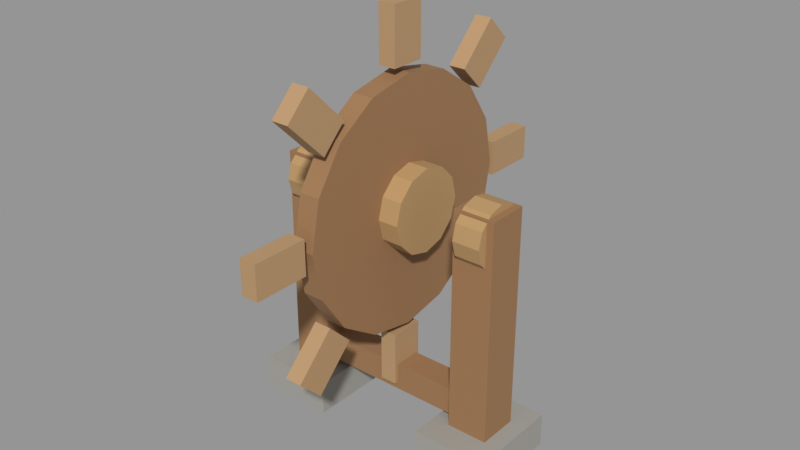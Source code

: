 # Source: vf_cog.blend  (saved by Blender 5.1.30; exported with 4.5.12 LTS)
import bpy
from mathutils import Matrix  # noqa: F401  (used for matrix-valued properties, if any)

bpy.ops.wm.read_factory_settings(use_empty=True)
scene = bpy.context.scene
scene.name = 'Scene'

# ---- materials (node trees are filled in below, after node groups)
mat_oak = bpy.data.materials.new('Oak')
mat_stone = bpy.data.materials.new('Stone')
mat_bronze = bpy.data.materials.new('Bronze')
mat_oaklight = bpy.data.materials.new('OakLight')

# ---- material node trees
mat_oak.use_nodes = True; mat_oak.node_tree.nodes.clear()
_N = mat_oak.node_tree.nodes; _L = mat_oak.node_tree.links
n0 = _N.new('ShaderNodeBsdfPrincipled'); n0.name = 'Principled BSDF'; n0.location = (-200, 100)
n0.inputs[0].default_value = (0.32, 0.17, 0.075, 1.0)
n0.inputs[2].default_value = 0.85
n1 = _N.new('ShaderNodeOutputMaterial'); n1.name = 'Material Output'; n1.location = (200, 100)
_L.new(n0.outputs[0], n1.inputs[0])
n1.is_active_output = True
mat_stone.use_nodes = True; mat_stone.node_tree.nodes.clear()
_N = mat_stone.node_tree.nodes; _L = mat_stone.node_tree.links
n0 = _N.new('ShaderNodeBsdfPrincipled'); n0.name = 'Principled BSDF'; n0.location = (-200, 100)
n0.inputs[0].default_value = (0.34, 0.33, 0.3, 1.0)
n0.inputs[2].default_value = 0.85
n1 = _N.new('ShaderNodeOutputMaterial'); n1.name = 'Material Output'; n1.location = (200, 100)
_L.new(n0.outputs[0], n1.inputs[0])
n1.is_active_output = True
mat_bronze.use_nodes = True; mat_bronze.node_tree.nodes.clear()
_N = mat_bronze.node_tree.nodes; _L = mat_bronze.node_tree.links
n0 = _N.new('ShaderNodeBsdfPrincipled'); n0.name = 'Principled BSDF'; n0.location = (-200, 100)
n0.inputs[0].default_value = (0.45, 0.28, 0.12, 1.0)
n0.inputs[2].default_value = 0.85
n1 = _N.new('ShaderNodeOutputMaterial'); n1.name = 'Material Output'; n1.location = (200, 100)
_L.new(n0.outputs[0], n1.inputs[0])
n1.is_active_output = True
mat_oaklight.use_nodes = True; mat_oaklight.node_tree.nodes.clear()
_N = mat_oaklight.node_tree.nodes; _L = mat_oaklight.node_tree.links
n0 = _N.new('ShaderNodeBsdfPrincipled'); n0.name = 'Principled BSDF'; n0.location = (-200, 100)
n0.inputs[0].default_value = (0.45, 0.28, 0.14, 1.0)
n0.inputs[2].default_value = 0.85
n1 = _N.new('ShaderNodeOutputMaterial'); n1.name = 'Material Output'; n1.location = (200, 100)
_L.new(n0.outputs[0], n1.inputs[0])
n1.is_active_output = True

# ---- meshes
me_post = bpy.data.meshes.new('Post')
me_post.from_pydata([(-0.34, 0.06, 0.05), (-0.34, -0.06, 0.05), (-0.34, 0.06, 0.75), (-0.34, -0.06, 0.75), (-0.22, 0.06, 0.05), (-0.22, -0.06, 0.05), (-0.22, 0.06, 0.75), (-0.22, -0.06, 0.75), (0.22, 0.06, 0.05), (0.22, -0.06, 0.05), (0.22, 0.06, 0.75), (0.22, -0.06, 0.75), (0.34, 0.06, 0.05), (0.34, -0.06, 0.05), (0.34, 0.06, 0.75), (0.34, -0.06, 0.75), (-0.28, 0.04, 0.12), (-0.28, 0.04, 0.2), (0.28, 0.04, 0.12), (0.28, 0.04, 0.2), (-0.28, -0.04, 0.12), (-0.28, -0.04, 0.2), (0.28, -0.04, 0.12), (0.28, -0.04, 0.2)], [], [(0, 1, 3, 2), (2, 3, 7, 6), (6, 7, 5, 4), (4, 5, 1, 0), (2, 6, 4, 0), (7, 3, 1, 5), (8, 9, 11, 10), (10, 11, 15, 14), (14, 15, 13, 12), (12, 13, 9, 8), (10, 14, 12, 8), (15, 11, 9, 13), (16, 17, 19, 18), (18, 19, 23, 22), (22, 23, 21, 20), (20, 21, 17, 16), (18, 22, 20, 16), (23, 19, 17, 21)])
_uv = me_post.uv_layers.new(name='UVMap')
_uv.uv.foreach_set('vector', [0.1, 0.12, 0.1, -0.12, 1.5, -0.12, 1.5, 0.12, 0.12, 0.68, -0.12, 0.68, -0.12, 0.44, 0.12, 0.44, 1.5, -0.12, 1.5, 0.12, 0.1, 0.12, 0.1, -0.12, 0.12, 0.44, -0.12, 0.44, -0.12, 0.68, 0.12, 0.68, 1.5, -0.68, 1.5, -0.44, 0.1, -0.44, 0.1, -0.68, 1.5, 0.44, 1.5, 0.68, 0.1, 0.68, 0.1, 0.44, 0.1, 0.12, 0.1, -0.12, 1.5, -0.12, 1.5, 0.12, 0.12, -0.44, -0.12, -0.44, -0.12, -0.68, 0.12, -0.68, 1.5, -0.12, 1.5, 0.12, 0.1, 0.12, 0.1, -0.12, 0.12, -0.68, -0.12, -0.68, -0.12, -0.44, 0.12, -0.44, 1.5, 0.44, 1.5, 0.68, 0.1, 0.68, 0.1, 0.44, 1.5, -0.68, 1.5, -0.44, 0.1, -0.44, 0.1, -0.68, -0.08, -0.24, -0.08, -0.4, -0.08, -0.4, -0.08, -0.24, 0.56, 0.08, 0.56, 0.08, 0.56, -0.08, 0.56, -0.08, 0.08, -0.24, 0.08, -0.4, 0.08, -0.4, 0.08, -0.24, -0.56, 0.08, -0.56, 0.08, -0.56, -0.08, -0.56, -0.08, 0.56, -0.24, 0.56, -0.24, -0.56, -0.24, -0.56, -0.24, 0.56, 0.4, 0.56, 0.4, -0.56, 0.4, -0.56, 0.4])
me_post.materials.append(mat_oak)
me_post.update()
me_foot = bpy.data.meshes.new('Foot')
me_foot.from_pydata([(-0.39, 0.14, 0.0), (-0.39, -0.14, 0.0), (-0.39, 0.14, 0.1), (-0.39, -0.14, 0.1), (-0.17, 0.14, 0.0), (-0.17, -0.14, 0.0), (-0.17, 0.14, 0.1), (-0.17, -0.14, 0.1), (0.17, 0.14, 0.0), (0.17, -0.14, 0.0), (0.17, 0.14, 0.1), (0.17, -0.14, 0.1), (0.39, 0.14, 0.0), (0.39, -0.14, 0.0), (0.39, 0.14, 0.1), (0.39, -0.14, 0.1)], [], [(0, 1, 3, 2), (2, 3, 7, 6), (6, 7, 5, 4), (4, 5, 1, 0), (2, 6, 4, 0), (7, 3, 1, 5), (8, 9, 11, 10), (10, 11, 15, 14), (14, 15, 13, 12), (12, 13, 9, 8), (10, 14, 12, 8), (15, 11, 9, 13)])
_uv = me_foot.uv_layers.new(name='UVMap')
_uv.uv.foreach_set('vector', [-0.28, 0.0, 0.28, 0.0, 0.28, 0.2, -0.28, 0.2, -0.28, -0.78, 0.28, -0.78, 0.28, -0.34, -0.28, -0.34, -0.28, -0.2, 0.28, -0.2, 0.28, 0.0, -0.28, 0.0, -0.28, 0.34, 0.28, 0.34, 0.28, 0.78, -0.28, 0.78, 0.78, -0.2, 0.34, -0.2, 0.34, 0.0, 0.78, 0.0, 0.34, -0.2, 0.78, -0.2, 0.78, 0.0, 0.34, 0.0, -0.28, 0.0, 0.28, 0.0, 0.28, 0.2, -0.28, 0.2, -0.28, 0.34, 0.28, 0.34, 0.28, 0.78, -0.28, 0.78, -0.28, -0.2, 0.28, -0.2, 0.28, 0.0, -0.28, 0.0, -0.28, -0.78, 0.28, -0.78, 0.28, -0.34, -0.28, -0.34, -0.34, -0.2, -0.78, -0.2, -0.78, 0.0, -0.34, 0.0, -0.78, -0.2, -0.34, -0.2, -0.34, 0.0, -0.78, 0.0])
me_foot.materials.append(mat_stone)
me_foot.update()
me_bearing = bpy.data.meshes.new('Bearing')
me_bearing.from_pydata([(-0.32, 0.0, 0.77), (-0.32, -0.045, 0.7579), (-0.32, -0.07794, 0.725), (-0.32, -0.09, 0.68), (-0.32, -0.07794, 0.635), (-0.32, -0.045, 0.6021), (-0.32, -1.102e-17, 0.59), (-0.32, 0.045, 0.6021), (-0.32, 0.07794, 0.635), (-0.32, 0.09, 0.68), (-0.32, 0.07794, 0.725), (-0.32, 0.045, 0.7579), (-0.24, 0.0, 0.77), (-0.24, -0.045, 0.7579), (-0.24, -0.07794, 0.725), (-0.24, -0.09, 0.68), (-0.24, -0.07794, 0.635), (-0.24, -0.045, 0.6021), (-0.24, -1.102e-17, 0.59), (-0.24, 0.045, 0.6021), (-0.24, 0.07794, 0.635), (-0.24, 0.09, 0.68), (-0.24, 0.07794, 0.725), (-0.24, 0.045, 0.7579), (0.24, 0.0, 0.77), (0.24, -0.045, 0.7579), (0.24, -0.07794, 0.725), (0.24, -0.09, 0.68), (0.24, -0.07794, 0.635), (0.24, -0.045, 0.6021), (0.24, -1.102e-17, 0.59), (0.24, 0.045, 0.6021), (0.24, 0.07794, 0.635), (0.24, 0.09, 0.68), (0.24, 0.07794, 0.725), (0.24, 0.045, 0.7579), (0.32, 0.0, 0.77), (0.32, -0.045, 0.7579), (0.32, -0.07794, 0.725), (0.32, -0.09, 0.68), (0.32, -0.07794, 0.635), (0.32, -0.045, 0.6021), (0.32, -1.102e-17, 0.59), (0.32, 0.045, 0.6021), (0.32, 0.07794, 0.635), (0.32, 0.09, 0.68), (0.32, 0.07794, 0.725), (0.32, 0.045, 0.7579)], [], [(0, 1, 13, 12), (1, 2, 14, 13), (2, 3, 15, 14), (3, 4, 16, 15), (4, 5, 17, 16), (5, 6, 18, 17), (6, 7, 19, 18), (7, 8, 20, 19), (8, 9, 21, 20), (9, 10, 22, 21), (10, 11, 23, 22), (11, 0, 12, 23), (0, 11, 10, 9, 8, 7, 6, 5, 4, 3, 2, 1), (23, 12, 13, 14, 15, 16, 17, 18, 19, 20, 21, 22), (24, 25, 37, 36), (25, 26, 38, 37), (26, 27, 39, 38), (27, 28, 40, 39), (28, 29, 41, 40), (29, 30, 42, 41), (30, 31, 43, 42), (31, 32, 44, 43), (32, 33, 45, 44), (33, 34, 46, 45), (34, 35, 47, 46), (35, 24, 36, 47), (24, 35, 34, 33, 32, 31, 30, 29, 28, 27, 26, 25), (47, 36, 37, 38, 39, 40, 41, 42, 43, 44, 45, 46)])
_uv = me_bearing.uv_layers.new(name='UVMap')
_uv.uv.foreach_set('vector', [-0.64, -0.64, -0.64, -0.64, -0.48, -0.48, -0.48, -0.48, -0.64, -0.64, -0.64, -0.64, -0.48, -0.48, -0.48, -0.48, -0.64, -0.64, -0.64, -0.64, -0.48, -0.48, -0.48, -0.48, -0.64, -0.64, -0.64, -0.64, -0.48, -0.48, -0.48, -0.48, -0.64, -0.64, -0.64, -0.64, -0.48, -0.48, -0.48, -0.48, -0.64, -0.64, -0.64, -0.64, -0.48, -0.48, -0.48, -0.48, -0.64, -0.64, -0.64, -0.64, -0.48, -0.48, -0.48, -0.48, -0.64, -0.64, -0.64, -0.64, -0.48, -0.48, -0.48, -0.48, -0.64, -0.64, -0.64, -0.64, -0.48, -0.48, -0.48, -0.48, -0.64, -0.64, -0.64, -0.64, -0.48, -0.48, -0.48, -0.48, -0.64, -0.64, -0.64, -0.64, -0.48, -0.48, -0.48, -0.48, -0.64, -0.64, -0.64, -0.64, -0.48, -0.48, -0.48, -0.48, -0.64, -0.64, -0.64, -0.64, -0.64, -0.64, -0.64, -0.64, -0.64, -0.64, -0.64, -0.64, -0.64, -0.64, -0.64, -0.64, -0.64, -0.64, -0.64, -0.64, -0.64, -0.64, -0.64, -0.64, -0.48, -0.48, -0.48, -0.48, -0.48, -0.48, -0.48, -0.48, -0.48, -0.48, -0.48, -0.48, -0.48, -0.48, -0.48, -0.48, -0.48, -0.48, -0.48, -0.48, -0.48, -0.48, -0.48, -0.48, 0.48, 0.48, 0.48, 0.48, 0.64, 0.64, 0.64, 0.64, 0.48, 0.48, 0.48, 0.48, 0.64, 0.64, 0.64, 0.64, 0.48, 0.48, 0.48, 0.48, 0.64, 0.64, 0.64, 0.64, 0.48, 0.48, 0.48, 0.48, 0.64, 0.64, 0.64, 0.64, 0.48, 0.48, 0.48, 0.48, 0.64, 0.64, 0.64, 0.64, 0.48, 0.48, 0.48, 0.48, 0.64, 0.64, 0.64, 0.64, 0.48, 0.48, 0.48, 0.48, 0.64, 0.64, 0.64, 0.64, 0.48, 0.48, 0.48, 0.48, 0.64, 0.64, 0.64, 0.64, 0.48, 0.48, 0.48, 0.48, 0.64, 0.64, 0.64, 0.64, 0.48, 0.48, 0.48, 0.48, 0.64, 0.64, 0.64, 0.64, 0.48, 0.48, 0.48, 0.48, 0.64, 0.64, 0.64, 0.64, 0.48, 0.48, 0.48, 0.48, 0.64, 0.64, 0.64, 0.64, 0.48, 0.48, 0.48, 0.48, 0.48, 0.48, 0.48, 0.48, 0.48, 0.48, 0.48, 0.48, 0.48, 0.48, 0.48, 0.48, 0.48, 0.48, 0.48, 0.48, 0.48, 0.48, 0.48, 0.48, 0.64, 0.64, 0.64, 0.64, 0.64, 0.64, 0.64, 0.64, 0.64, 0.64, 0.64, 0.64, 0.64, 0.64, 0.64, 0.64, 0.64, 0.64, 0.64, 0.64, 0.64, 0.64, 0.64, 0.64])
me_bearing.materials.append(mat_bronze)
me_bearing.update()
me_hub = bpy.data.meshes.new('Hub')
me_hub.from_pydata([(-0.09, 0.0, 0.12), (-0.09, -0.06, 0.1039), (-0.09, -0.1039, 0.06), (-0.09, -0.12, 7.348e-18), (-0.09, -0.1039, -0.06), (-0.09, -0.06, -0.1039), (-0.09, -1.47e-17, -0.12), (-0.09, 0.06, -0.1039), (-0.09, 0.1039, -0.06), (-0.09, 0.12, -2.204e-17), (-0.09, 0.1039, 0.06), (-0.09, 0.06, 0.1039), (0.09, 0.0, 0.12), (0.09, -0.06, 0.1039), (0.09, -0.1039, 0.06), (0.09, -0.12, 7.348e-18), (0.09, -0.1039, -0.06), (0.09, -0.06, -0.1039), (0.09, -1.47e-17, -0.12), (0.09, 0.06, -0.1039), (0.09, 0.1039, -0.06), (0.09, 0.12, -2.204e-17), (0.09, 0.1039, 0.06), (0.09, 0.06, 0.1039)], [], [(0, 1, 13, 12), (1, 2, 14, 13), (2, 3, 15, 14), (3, 4, 16, 15), (4, 5, 17, 16), (5, 6, 18, 17), (6, 7, 19, 18), (7, 8, 20, 19), (8, 9, 21, 20), (9, 10, 22, 21), (10, 11, 23, 22), (11, 0, 12, 23), (0, 11, 10, 9, 8, 7, 6, 5, 4, 3, 2, 1), (23, 12, 13, 14, 15, 16, 17, 18, 19, 20, 21, 22)])
_uv = me_hub.uv_layers.new(name='UVMap')
_uv.uv.foreach_set('vector', [-0.18, -0.18, -0.18, -0.18, 0.18, 0.18, 0.18, 0.18, -0.18, -0.18, -0.18, -0.18, 0.18, 0.18, 0.18, 0.18, -0.18, -0.18, -0.18, -0.18, 0.18, 0.18, 0.18, 0.18, -0.18, -0.18, -0.18, -0.18, 0.18, 0.18, 0.18, 0.18, -0.18, -0.18, -0.18, -0.18, 0.18, 0.18, 0.18, 0.18, -0.18, -0.18, -0.18, -0.18, 0.18, 0.18, 0.18, 0.18, -0.18, -0.18, -0.18, -0.18, 0.18, 0.18, 0.18, 0.18, -0.18, -0.18, -0.18, -0.18, 0.18, 0.18, 0.18, 0.18, -0.18, -0.18, -0.18, -0.18, 0.18, 0.18, 0.18, 0.18, -0.18, -0.18, -0.18, -0.18, 0.18, 0.18, 0.18, 0.18, -0.18, -0.18, -0.18, -0.18, 0.18, 0.18, 0.18, 0.18, -0.18, -0.18, -0.18, -0.18, 0.18, 0.18, 0.18, 0.18, -0.18, -0.18, -0.18, -0.18, -0.18, -0.18, -0.18, -0.18, -0.18, -0.18, -0.18, -0.18, -0.18, -0.18, -0.18, -0.18, -0.18, -0.18, -0.18, -0.18, -0.18, -0.18, -0.18, -0.18, 0.18, 0.18, 0.18, 0.18, 0.18, 0.18, 0.18, 0.18, 0.18, 0.18, 0.18, 0.18, 0.18, 0.18, 0.18, 0.18, 0.18, 0.18, 0.18, 0.18, 0.18, 0.18, 0.18, 0.18])
me_hub.materials.append(mat_bronze)
me_hub.update()
me_disc = bpy.data.meshes.new('Disc')
me_disc.from_pydata([(-0.03, 0.0, 0.36), (-0.03, -0.1378, 0.3326), (-0.03, -0.2546, 0.2546), (-0.03, -0.3326, 0.1378), (-0.03, -0.36, 2.204e-17), (-0.03, -0.3326, -0.1378), (-0.03, -0.2546, -0.2546), (-0.03, -0.1378, -0.3326), (-0.03, -4.409e-17, -0.36), (-0.03, 0.1378, -0.3326), (-0.03, 0.2546, -0.2546), (-0.03, 0.3326, -0.1378), (-0.03, 0.36, -6.613e-17), (-0.03, 0.3326, 0.1378), (-0.03, 0.2546, 0.2546), (-0.03, 0.1378, 0.3326), (0.03, 0.0, 0.36), (0.03, -0.1378, 0.3326), (0.03, -0.2546, 0.2546), (0.03, -0.3326, 0.1378), (0.03, -0.36, 2.204e-17), (0.03, -0.3326, -0.1378), (0.03, -0.2546, -0.2546), (0.03, -0.1378, -0.3326), (0.03, -4.409e-17, -0.36), (0.03, 0.1378, -0.3326), (0.03, 0.2546, -0.2546), (0.03, 0.3326, -0.1378), (0.03, 0.36, -6.613e-17), (0.03, 0.3326, 0.1378), (0.03, 0.2546, 0.2546), (0.03, 0.1378, 0.3326)], [], [(0, 1, 17, 16), (1, 2, 18, 17), (2, 3, 19, 18), (3, 4, 20, 19), (4, 5, 21, 20), (5, 6, 22, 21), (6, 7, 23, 22), (7, 8, 24, 23), (8, 9, 25, 24), (9, 10, 26, 25), (10, 11, 27, 26), (11, 12, 28, 27), (12, 13, 29, 28), (13, 14, 30, 29), (14, 15, 31, 30), (15, 0, 16, 31), (0, 15, 14, 13, 12, 11, 10, 9, 8, 7, 6, 5, 4, 3, 2, 1), (31, 16, 17, 18, 19, 20, 21, 22, 23, 24, 25, 26, 27, 28, 29, 30)])
_uv = me_disc.uv_layers.new(name='UVMap')
_uv.uv.foreach_set('vector', [-0.06, -0.06, -0.06, -0.06, 0.06, 0.06, 0.06, 0.06, -0.06, -0.06, -0.06, -0.06, 0.06, 0.06, 0.06, 0.06, -0.06, -0.06, -0.06, -0.06, 0.06, 0.06, 0.06, 0.06, -0.06, -0.06, -0.06, -0.06, 0.06, 0.06, 0.06, 0.06, -0.06, -0.06, -0.06, -0.06, 0.06, 0.06, 0.06, 0.06, -0.06, -0.06, -0.06, -0.06, 0.06, 0.06, 0.06, 0.06, -0.06, -0.06, -0.06, -0.06, 0.06, 0.06, 0.06, 0.06, -0.06, -0.06, -0.06, -0.06, 0.06, 0.06, 0.06, 0.06, -0.06, -0.06, -0.06, -0.06, 0.06, 0.06, 0.06, 0.06, -0.06, -0.06, -0.06, -0.06, 0.06, 0.06, 0.06, 0.06, -0.06, -0.06, -0.06, -0.06, 0.06, 0.06, 0.06, 0.06, -0.06, -0.06, -0.06, -0.06, 0.06, 0.06, 0.06, 0.06, -0.06, -0.06, -0.06, -0.06, 0.06, 0.06, 0.06, 0.06, -0.06, -0.06, -0.06, -0.06, 0.06, 0.06, 0.06, 0.06, -0.06, -0.06, -0.06, -0.06, 0.06, 0.06, 0.06, 0.06, -0.06, -0.06, -0.06, -0.06, 0.06, 0.06, 0.06, 0.06, -0.06, -0.06, -0.06, -0.06, -0.06, -0.06, -0.06, -0.06, -0.06, -0.06, -0.06, -0.06, -0.06, -0.06, -0.06, -0.06, -0.06, -0.06, -0.06, -0.06, -0.06, -0.06, -0.06, -0.06, -0.06, -0.06, -0.06, -0.06, -0.06, -0.06, -0.06, -0.06, 0.06, 0.06, 0.06, 0.06, 0.06, 0.06, 0.06, 0.06, 0.06, 0.06, 0.06, 0.06, 0.06, 0.06, 0.06, 0.06, 0.06, 0.06, 0.06, 0.06, 0.06, 0.06, 0.06, 0.06, 0.06, 0.06, 0.06, 0.06, 0.06, 0.06, 0.06, 0.06])
me_disc.materials.append(mat_oak)
me_disc.update()
me_tooth = bpy.data.meshes.new('Tooth')
me_tooth.from_pydata([(-0.025, 0.05, 0.38), (-0.025, -0.05, 0.38), (-0.025, 0.05, 0.54), (-0.025, -0.05, 0.54), (0.025, 0.05, 0.38), (0.025, -0.05, 0.38), (0.025, 0.05, 0.54), (0.025, -0.05, 0.54), (-0.025, -0.2333, 0.3041), (-0.025, -0.3041, 0.2333), (-0.025, -0.3465, 0.4172), (-0.025, -0.4172, 0.3465), (0.025, -0.2333, 0.3041), (0.025, -0.3041, 0.2333), (0.025, -0.3465, 0.4172), (0.025, -0.4172, 0.3465), (-0.025, -0.38, 0.05), (-0.025, -0.38, -0.05), (-0.025, -0.54, 0.05), (-0.025, -0.54, -0.05), (0.025, -0.38, 0.05), (0.025, -0.38, -0.05), (0.025, -0.54, 0.05), (0.025, -0.54, -0.05), (-0.025, -0.3041, -0.2333), (-0.025, -0.2333, -0.3041), (-0.025, -0.4172, -0.3465), (-0.025, -0.3465, -0.4172), (0.025, -0.3041, -0.2333), (0.025, -0.2333, -0.3041), (0.025, -0.4172, -0.3465), (0.025, -0.3465, -0.4172), (-0.025, -0.05, -0.38), (-0.025, 0.05, -0.38), (-0.025, -0.05, -0.54), (-0.025, 0.05, -0.54), (0.025, -0.05, -0.38), (0.025, 0.05, -0.38), (0.025, -0.05, -0.54), (0.025, 0.05, -0.54), (-0.025, 0.2333, -0.3041), (-0.025, 0.3041, -0.2333), (-0.025, 0.3465, -0.4172), (-0.025, 0.4172, -0.3465), (0.025, 0.2333, -0.3041), (0.025, 0.3041, -0.2333), (0.025, 0.3465, -0.4172), (0.025, 0.4172, -0.3465), (-0.025, 0.38, -0.05), (-0.025, 0.38, 0.05), (-0.025, 0.54, -0.05), (-0.025, 0.54, 0.05), (0.025, 0.38, -0.05), (0.025, 0.38, 0.05), (0.025, 0.54, -0.05), (0.025, 0.54, 0.05), (-0.025, 0.3041, 0.2333), (-0.025, 0.2333, 0.3041), (-0.025, 0.4172, 0.3465), (-0.025, 0.3465, 0.4172), (0.025, 0.3041, 0.2333), (0.025, 0.2333, 0.3041), (0.025, 0.4172, 0.3465), (0.025, 0.3465, 0.4172)], [], [(0, 1, 3, 2), (2, 3, 7, 6), (6, 7, 5, 4), (4, 5, 1, 0), (2, 6, 4, 0), (7, 3, 1, 5), (8, 9, 11, 10), (10, 11, 15, 14), (14, 15, 13, 12), (12, 13, 9, 8), (10, 14, 12, 8), (15, 11, 9, 13), (16, 17, 19, 18), (18, 19, 23, 22), (22, 23, 21, 20), (20, 21, 17, 16), (18, 22, 20, 16), (23, 19, 17, 21), (24, 26, 27, 25), (26, 30, 31, 27), (30, 28, 29, 31), (28, 24, 25, 29), (26, 24, 28, 30), (31, 29, 25, 27), (32, 34, 35, 33), (34, 38, 39, 35), (38, 36, 37, 39), (36, 32, 33, 37), (34, 32, 36, 38), (39, 37, 33, 35), (40, 42, 43, 41), (42, 46, 47, 43), (46, 44, 45, 47), (44, 40, 41, 45), (42, 40, 44, 46), (47, 45, 41, 43), (48, 49, 51, 50), (50, 51, 55, 54), (54, 55, 53, 52), (52, 53, 49, 48), (50, 54, 52, 48), (55, 51, 49, 53), (56, 57, 59, 58), (58, 59, 63, 62), (62, 63, 61, 60), (60, 61, 57, 56), (58, 62, 60, 56), (63, 59, 57, 61)])
_uv = me_tooth.uv_layers.new(name='UVMap')
_uv.uv.foreach_set('vector', [0.76, 0.1, 0.76, -0.1, 1.08, -0.1, 1.08, 0.1, 0.1, 0.05, -0.1, 0.05, -0.1, -0.05, 0.1, -0.05, 1.08, -0.1, 1.08, 0.1, 0.76, 0.1, 0.76, -0.1, 0.1, -0.05, -0.1, -0.05, -0.1, 0.05, 0.1, 0.05, 1.08, -0.05, 1.08, 0.05, 0.76, 0.05, 0.76, -0.05, 1.08, -0.05, 1.08, 0.05, 0.76, 0.05, 0.76, -0.05, 0.76, 0.1, 0.76, -0.1, 1.08, -0.1, 1.08, 0.1, 1.08, -0.05, 1.08, -0.05, 1.08, 0.05, 1.08, 0.05, 1.08, -0.1, 1.08, 0.1, 0.76, 0.1, 0.76, -0.1, 0.76, -0.05, 0.76, -0.05, 0.76, 0.05, 0.76, 0.05, 1.08, -0.05, 1.08, 0.05, 0.76, 0.05, 0.76, -0.05, 1.08, -0.05, 1.08, 0.05, 0.76, 0.05, 0.76, -0.05, 0.76, 0.1, 0.76, -0.1, 1.08, -0.1, 1.08, 0.1, 1.08, -0.05, 1.08, -0.05, 1.08, 0.05, 1.08, 0.05, 1.08, -0.1, 1.08, 0.1, 0.76, 0.1, 0.76, -0.1, 0.76, -0.05, 0.76, -0.05, 0.76, 0.05, 0.76, 0.05, 0.05, -0.1, -0.05, -0.1, -0.05, -0.1, 0.05, -0.1, -0.05, 0.1, 0.05, 0.1, 0.05, 0.1, -0.05, 0.1, 0.76, 0.1, 1.08, 0.1, 1.08, -0.1, 0.76, -0.1, 1.08, -0.05, 1.08, 0.05, 1.08, 0.05, 1.08, -0.05, 1.08, -0.1, 0.76, -0.1, 0.76, 0.1, 1.08, 0.1, 0.76, -0.05, 0.76, 0.05, 0.76, 0.05, 0.76, -0.05, 1.08, 0.05, 0.76, 0.05, 0.76, -0.05, 1.08, -0.05, 1.08, 0.05, 0.76, 0.05, 0.76, -0.05, 1.08, -0.05, 0.76, 0.1, 1.08, 0.1, 1.08, -0.1, 0.76, -0.1, 0.1, 0.05, 0.1, -0.05, -0.1, -0.05, -0.1, 0.05, 1.08, -0.1, 0.76, -0.1, 0.76, 0.1, 1.08, 0.1, 0.1, -0.05, 0.1, 0.05, -0.1, 0.05, -0.1, -0.05, 1.08, 0.05, 0.76, 0.05, 0.76, -0.05, 1.08, -0.05, 1.08, 0.05, 0.76, 0.05, 0.76, -0.05, 1.08, -0.05, 0.76, 0.1, 1.08, 0.1, 1.08, -0.1, 0.76, -0.1, 1.08, 0.05, 1.08, -0.05, 1.08, -0.05, 1.08, 0.05, 1.08, -0.1, 0.76, -0.1, 0.76, 0.1, 1.08, 0.1, 0.76, 0.05, 0.76, -0.05, 0.76, -0.05, 0.76, 0.05, 1.08, 0.05, 0.76, 0.05, 0.76, -0.05, 1.08, -0.05, 1.08, 0.05, 0.76, 0.05, 0.76, -0.05, 1.08, -0.05, 0.76, 0.1, 0.76, -0.1, 1.08, -0.1, 1.08, 0.1, 1.08, 0.05, 1.08, 0.05, 1.08, -0.05, 1.08, -0.05, 1.08, -0.1, 1.08, 0.1, 0.76, 0.1, 0.76, -0.1, 0.76, 0.05, 0.76, 0.05, 0.76, -0.05, 0.76, -0.05, -0.05, 0.1, 0.05, 0.1, 0.05, 0.1, -0.05, 0.1, 0.05, -0.1, -0.05, -0.1, -0.05, -0.1, 0.05, -0.1, 0.76, 0.1, 0.76, -0.1, 1.08, -0.1, 1.08, 0.1, 1.08, 0.05, 1.08, 0.05, 1.08, -0.05, 1.08, -0.05, 1.08, -0.1, 1.08, 0.1, 0.76, 0.1, 0.76, -0.1, 0.76, 0.05, 0.76, 0.05, 0.76, -0.05, 0.76, -0.05, 1.08, -0.05, 1.08, 0.05, 0.76, 0.05, 0.76, -0.05, 1.08, -0.05, 1.08, 0.05, 0.76, 0.05, 0.76, -0.05])
me_tooth.materials.append(mat_oaklight)
me_tooth.update()

# ---- objects
ob_vf_cog = bpy.data.objects.new('vf_cog', None)
ob_static = bpy.data.objects.new('Static', None)
ob_rotor = bpy.data.objects.new('Rotor', None)
ob_kinetic_in = bpy.data.objects.new('Kinetic_In', None)
ob_kinetic_out = bpy.data.objects.new('Kinetic_Out', None)
ob_static_oak = bpy.data.objects.new('Static_Oak', me_post)
ob_static_stone = bpy.data.objects.new('Static_Stone', me_foot)
ob_static_bronze = bpy.data.objects.new('Static_Bronze', me_bearing)
ob_rotor_bronze = bpy.data.objects.new('Rotor_Bronze', me_hub)
ob_rotor_oak = bpy.data.objects.new('Rotor_Oak', me_disc)
ob_rotor_oaklight = bpy.data.objects.new('Rotor_OakLight', me_tooth)

# ---- transforms, parenting, visibility, modifiers, constraints
ob_vf_cog.location = (0.0, 0.0, 0.0)
ob_vf_cog.empty_display_size = 0.12
ob_static.parent = ob_vf_cog
ob_static.location = (0.0, 0.0, 0.0)
ob_static.empty_display_size = 0.12
ob_rotor.parent = ob_vf_cog
ob_rotor.location = (0.0, 0.0, 0.68)
ob_rotor.empty_display_size = 0.12
ob_kinetic_in.parent = ob_vf_cog
ob_kinetic_in.location = (-0.35, 0.0, 0.68)
ob_kinetic_in.empty_display_size = 0.12
ob_kinetic_out.parent = ob_vf_cog
ob_kinetic_out.location = (0.35, 0.0, 0.68)
ob_kinetic_out.empty_display_size = 0.12
ob_static_oak.parent = ob_static
ob_static_oak.location = (0.0, 0.0, 0.0)
ob_static_stone.parent = ob_static
ob_static_stone.location = (0.0, 0.0, 0.0)
ob_static_bronze.parent = ob_static
ob_static_bronze.location = (0.0, 0.0, 0.0)
ob_rotor_bronze.parent = ob_rotor
ob_rotor_bronze.location = (0.0, 0.0, 0.0)
ob_rotor_oak.parent = ob_rotor
ob_rotor_oak.location = (0.0, 0.0, 0.0)
ob_rotor_oaklight.parent = ob_rotor
ob_rotor_oaklight.location = (0.0, 0.0, 0.0)

# ---- collection membership
scene.collection.objects.link(ob_vf_cog)
scene.collection.objects.link(ob_static)
scene.collection.objects.link(ob_rotor)
scene.collection.objects.link(ob_kinetic_in)
scene.collection.objects.link(ob_kinetic_out)
scene.collection.objects.link(ob_static_oak)
scene.collection.objects.link(ob_static_stone)
scene.collection.objects.link(ob_static_bronze)
scene.collection.objects.link(ob_rotor_bronze)
scene.collection.objects.link(ob_rotor_oak)
scene.collection.objects.link(ob_rotor_oaklight)

# ---- scene / render settings (as saved in the file)
scene.frame_start = 1; scene.frame_end = 250; scene.frame_set(1)
scene.render.engine = 'BLENDER_EEVEE_NEXT'
scene.render.bake_bias = 0.0
scene.render.bake_samples = 0
scene.cycles.sampling_pattern = 'TABULATED_SOBOL'
scene.eevee.use_volume_custom_range = False
scene.view_settings.view_transform = 'Standard'
bpy.context.view_layer.update()

# ---- added for rendering (the .blend has no active camera and no usable light): camera, sun + grey world if the file has none
cam_auto = bpy.data.cameras.new('AutoCamera')
cam_auto.lens = 50.0
cam_auto.sensor_width = 36.0
cam_auto.clip_end = 1000.0
ob_auto_camera = bpy.data.objects.new('AutoCamera', cam_auto)
scene.collection.objects.link(ob_auto_camera)
ob_auto_camera.location = (1.67136, -2.00563, 1.94709)
ob_auto_camera.rotation_euler = (1.09748, -7.21219e-08, 0.694738)
scene.camera = ob_auto_camera
light_auto_sun = bpy.data.lights.new('AutoSun', 'SUN')
light_auto_sun.energy = 3.0
light_auto_sun.angle = 0.0523599
ob_auto_sun = bpy.data.objects.new('AutoSun', light_auto_sun)
scene.collection.objects.link(ob_auto_sun)
ob_auto_sun.rotation_euler = (0.872665, 0.174533, 0.523599)
if scene.world is None:
    world_auto = bpy.data.worlds.new('AutoWorld')
    world_auto.color = (0.3, 0.3, 0.3)
    scene.world = world_auto
bpy.context.view_layer.update()
